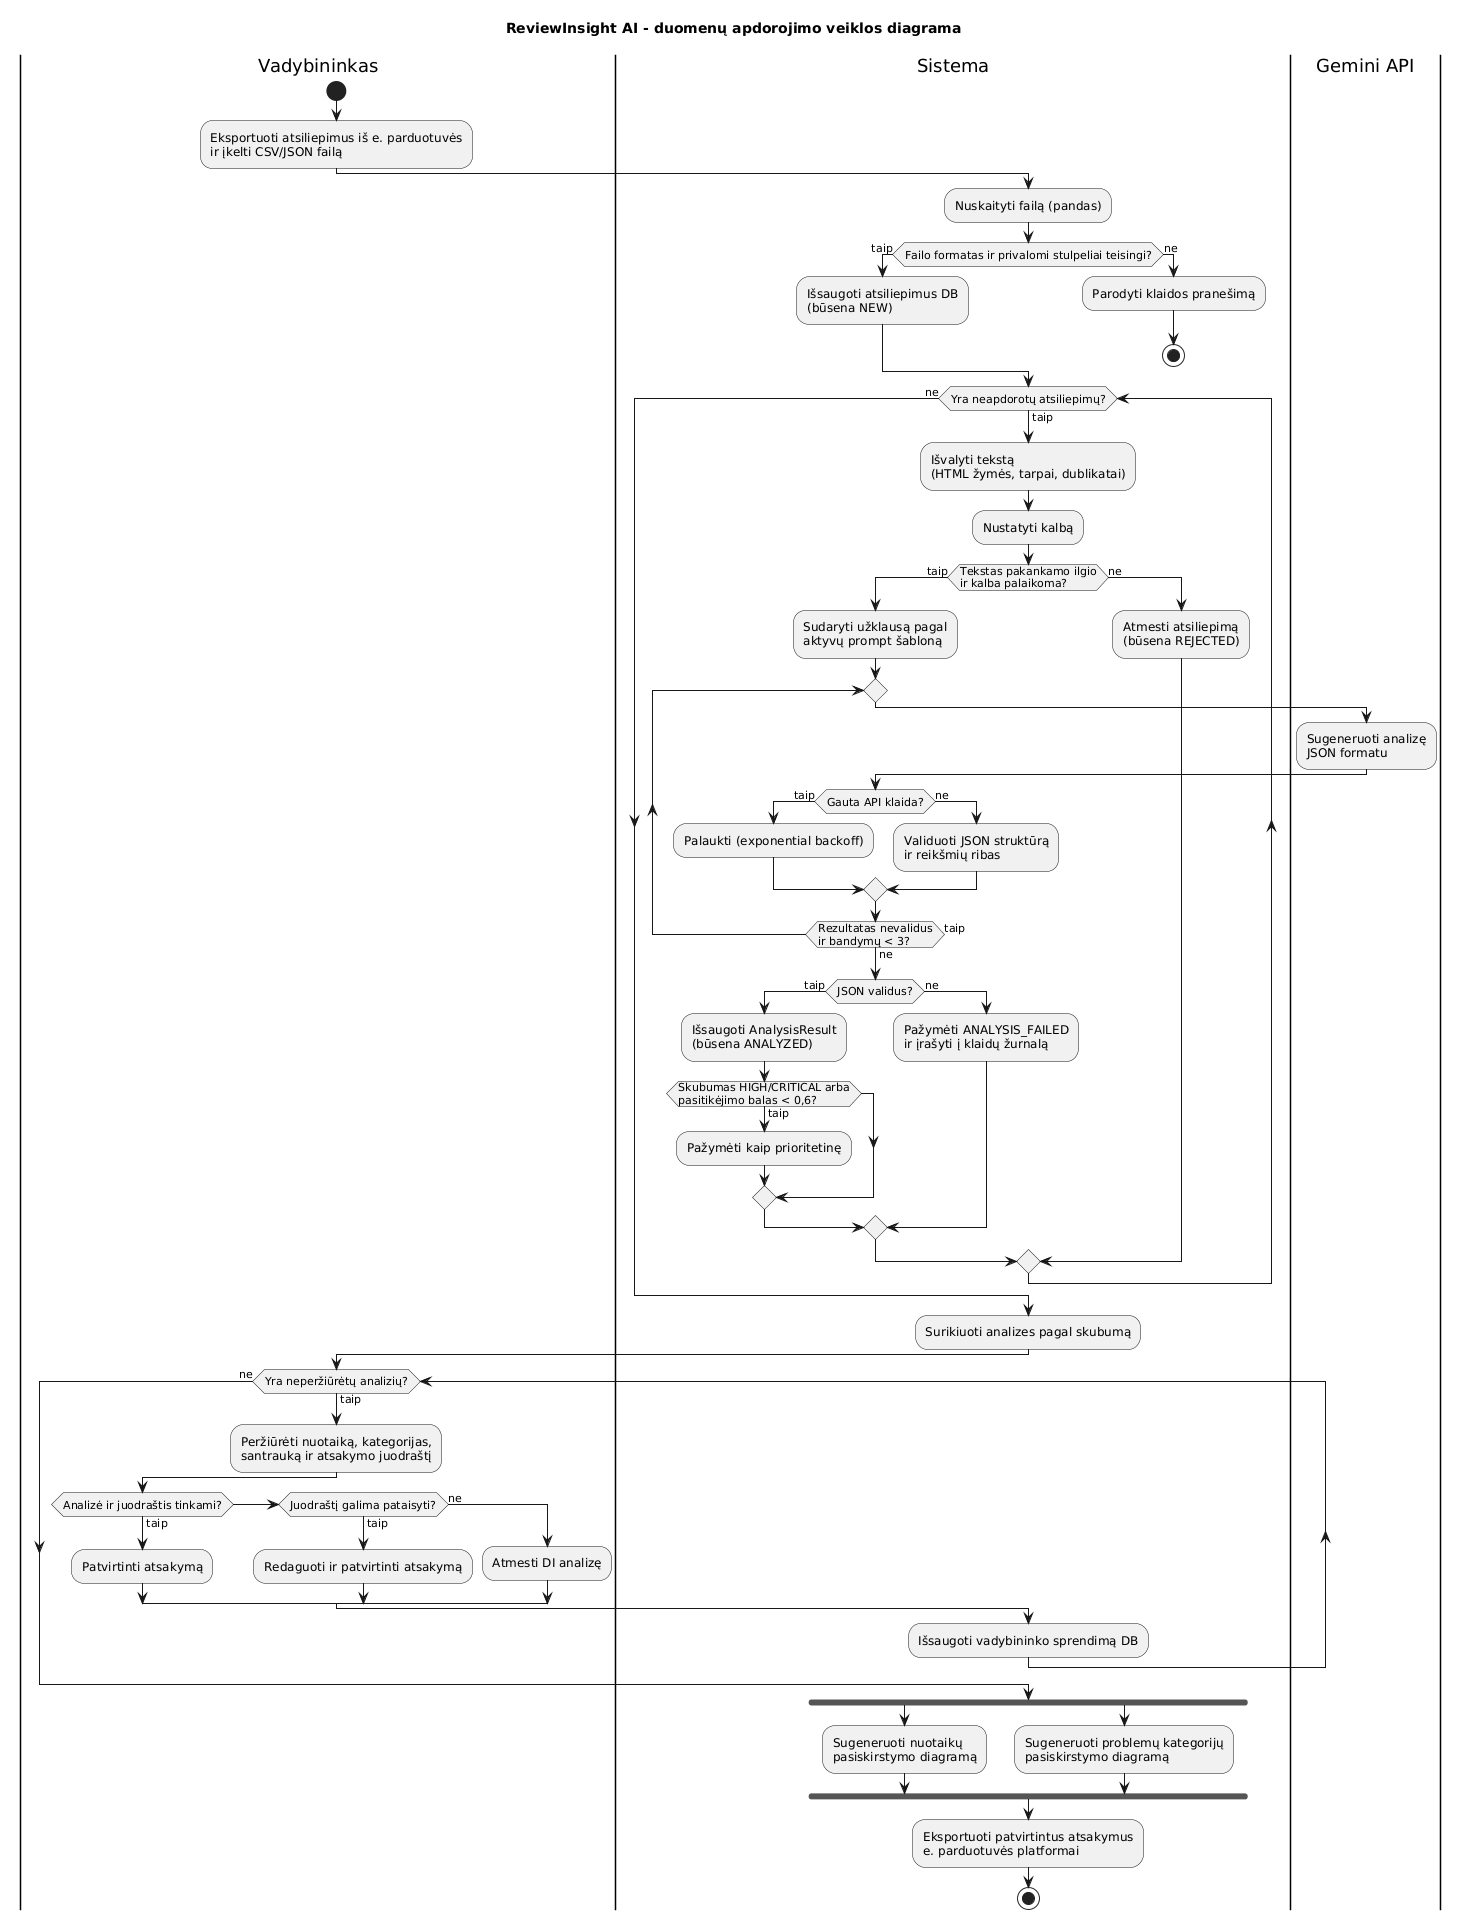

The diagram above was rendered by PlantUML. Its source (embedded in the PNG):
@startuml
title ReviewInsight AI - duomenų apdorojimo veiklos diagrama

|Vadybininkas|
start
:Eksportuoti atsiliepimus iš e. parduotuvės\nir įkelti CSV/JSON failą;

|Sistema|
:Nuskaityti failą (pandas);
if (Failo formatas ir privalomi stulpeliai teisingi?) then (taip)
  :Išsaugoti atsiliepimus DB\n(būsena NEW);
else (ne)
  :Parodyti klaidos pranešimą;
  stop
endif

while (Yra neapdorotų atsiliepimų?) is (taip)
  :Išvalyti tekstą\n(HTML žymės, tarpai, dublikatai);
  :Nustatyti kalbą;
  if (Tekstas pakankamo ilgio\nir kalba palaikoma?) then (taip)
    :Sudaryti užklausą pagal\naktyvų prompt šabloną;
    repeat
      |Gemini API|
      :Sugeneruoti analizę\nJSON formatu;
      |Sistema|
      if (Gauta API klaida?) then (taip)
        :Palaukti (exponential backoff);
      else (ne)
        :Validuoti JSON struktūrą\nir reikšmių ribas;
      endif
    repeat while (Rezultatas nevalidus\nir bandymų < 3?) is (taip) not (ne)
    if (JSON validus?) then (taip)
      :Išsaugoti AnalysisResult\n(būsena ANALYZED);
      if (Skubumas HIGH/CRITICAL arba\npasitikėjimo balas < 0,6?) then (taip)
        :Pažymėti kaip prioritetinę;
      endif
    else (ne)
      :Pažymėti ANALYSIS_FAILED\nir įrašyti į klaidų žurnalą;
    endif
  else (ne)
    :Atmesti atsiliepimą\n(būsena REJECTED);
  endif
endwhile (ne)
:Surikiuoti analizes pagal skubumą;

|Vadybininkas|
while (Yra neperžiūrėtų analizių?) is (taip)
  :Peržiūrėti nuotaiką, kategorijas,\nsantrauką ir atsakymo juodraštį;
  if (Analizė ir juodraštis tinkami?) then (taip)
    :Patvirtinti atsakymą;
  elseif (Juodraštį galima pataisyti?) then (taip)
    :Redaguoti ir patvirtinti atsakymą;
  else (ne)
    :Atmesti DI analizę;
  endif
  |Sistema|
  :Išsaugoti vadybininko sprendimą DB;
endwhile (ne)

|Sistema|
fork
  :Sugeneruoti nuotaikų\npasiskirstymo diagramą;
fork again
  :Sugeneruoti problemų kategorijų\npasiskirstymo diagramą;
end fork
:Eksportuoti patvirtintus atsakymus\ne. parduotuvės platformai;
stop
@enduml